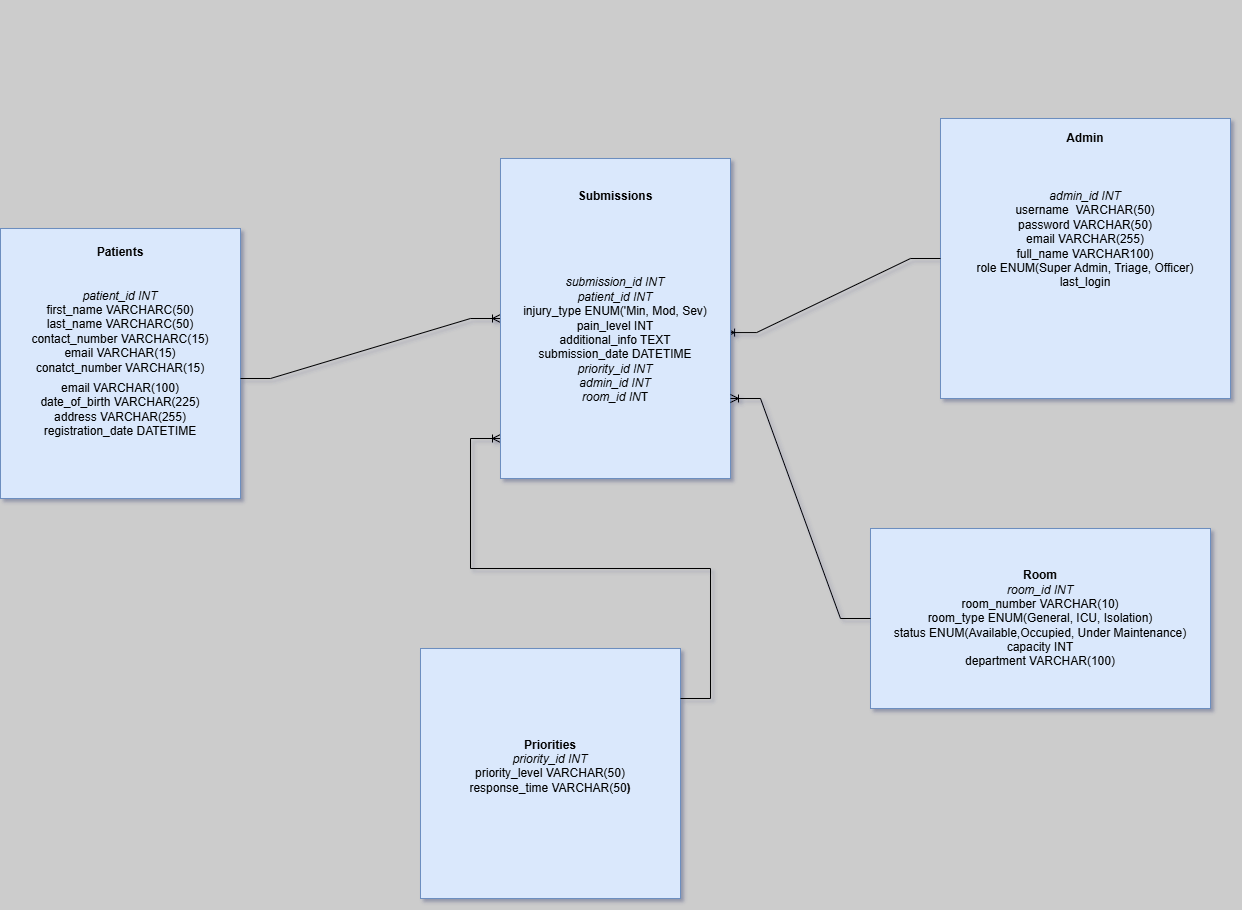

The diagram above was exported from draw.io. Its source (the exported page's mxGraphModel, read from the mxfile embedded in the PNG):
<mxGraphModel dx="2284" dy="1872" grid="1" gridSize="10" guides="1" tooltips="1" connect="1" arrows="1" fold="1" page="1" pageScale="1" pageWidth="850" pageHeight="1100" background="#CCCCCC" math="0" shadow="1">
  <root>
    <mxCell id="0" />
    <mxCell id="1" parent="0" />
    <mxCell id="d6e2-bYPHE5zS79Eonr_-4" value="&lt;div&gt;&lt;b style=&quot;background-color: initial;&quot;&gt;&lt;br&gt;&lt;/b&gt;&lt;/div&gt;&lt;div&gt;&lt;b style=&quot;background-color: initial;&quot;&gt;&lt;br&gt;&lt;/b&gt;&lt;/div&gt;&lt;div&gt;&lt;b style=&quot;background-color: initial;&quot;&gt;&lt;br&gt;&lt;/b&gt;&lt;/div&gt;&lt;div&gt;&lt;b style=&quot;background-color: initial;&quot;&gt;&lt;br&gt;&lt;/b&gt;&lt;/div&gt;&lt;div&gt;&lt;b style=&quot;background-color: initial;&quot;&gt;&lt;br&gt;&lt;/b&gt;&lt;/div&gt;&lt;div&gt;&lt;b style=&quot;background-color: initial;&quot;&gt;&lt;br&gt;&lt;/b&gt;&lt;/div&gt;&lt;div&gt;&lt;b style=&quot;background-color: initial;&quot;&gt;&lt;br&gt;&lt;/b&gt;&lt;/div&gt;&lt;div&gt;&lt;b style=&quot;background-color: initial;&quot;&gt;&lt;br&gt;&lt;/b&gt;&lt;/div&gt;&lt;div&gt;&lt;b style=&quot;background-color: initial;&quot;&gt;&lt;br&gt;&lt;/b&gt;&lt;/div&gt;&lt;div&gt;&lt;b style=&quot;background-color: initial;&quot;&gt;&lt;br&gt;&lt;/b&gt;&lt;/div&gt;&lt;div&gt;&lt;b style=&quot;background-color: initial;&quot;&gt;&lt;br&gt;&lt;/b&gt;&lt;/div&gt;&lt;div&gt;&lt;b style=&quot;background-color: initial;&quot;&gt;&lt;br&gt;&lt;/b&gt;&lt;/div&gt;&lt;div&gt;&lt;b style=&quot;background-color: initial;&quot;&gt;&lt;br&gt;&lt;/b&gt;&lt;/div&gt;&lt;div&gt;&lt;b style=&quot;background-color: initial;&quot;&gt;&lt;br&gt;&lt;/b&gt;&lt;/div&gt;&lt;div&gt;&lt;b style=&quot;background-color: initial;&quot;&gt;&lt;br&gt;&lt;/b&gt;&lt;/div&gt;&lt;div&gt;&lt;b style=&quot;background-color: initial;&quot;&gt;&lt;br&gt;&lt;/b&gt;&lt;/div&gt;&lt;div&gt;&lt;b style=&quot;background-color: initial;&quot;&gt;&lt;br&gt;&lt;/b&gt;&lt;/div&gt;&lt;div&gt;&lt;b style=&quot;background-color: initial;&quot;&gt;Patients&lt;/b&gt;&lt;/div&gt;&lt;div&gt;&lt;b style=&quot;background-color: initial;&quot;&gt;&lt;br&gt;&lt;/b&gt;&lt;/div&gt;&lt;div&gt;&lt;b style=&quot;background-color: initial;&quot;&gt;&lt;br&gt;&lt;/b&gt;&lt;/div&gt;&lt;div&gt;&lt;span style=&quot;background-color: initial;&quot;&gt;&lt;i&gt;patient_id INT&lt;/i&gt;&lt;/span&gt;&lt;/div&gt;&lt;div&gt;&lt;span style=&quot;background-color: initial;&quot;&gt;first_name VARCHARC(50)&lt;/span&gt;&lt;/div&gt;&lt;div&gt;&lt;span style=&quot;background-color: initial;&quot;&gt;last_name VARCHARC(50)&lt;/span&gt;&lt;div&gt;&lt;span style=&quot;background-color: initial;&quot;&gt;contact_number VARCHARC(15)&lt;/span&gt;&lt;/div&gt;&lt;/div&gt;&lt;div&gt;&lt;span style=&quot;background-color: initial;&quot;&gt;email VARCHAR(15)&lt;/span&gt;&lt;/div&gt;&lt;div&gt;&lt;span style=&quot;background-color: initial;&quot;&gt;conatct_number VARCHAR(15)&lt;/span&gt;&lt;/div&gt;&lt;table&gt;&lt;tbody&gt;&lt;tr&gt;&lt;td&gt;&lt;/td&gt;&lt;/tr&gt;&lt;/tbody&gt;&lt;/table&gt;&lt;span style=&quot;background-color: initial;&quot;&gt;email VARCHAR(100)&lt;/span&gt;&lt;div&gt;&lt;span style=&quot;background-color: initial;&quot;&gt;date_of_birth VARCHAR(225)&lt;/span&gt;&lt;/div&gt;&lt;div&gt;&lt;span style=&quot;background-color: initial;&quot;&gt;address VARCHAR(255)&lt;/span&gt;&lt;/div&gt;&lt;div&gt;&lt;span style=&quot;background-color: initial;&quot;&gt;registration_date DATETIME&lt;/span&gt;&lt;/div&gt;&lt;div&gt;&lt;b style=&quot;background-color: initial;&quot;&gt;&lt;br&gt;&lt;/b&gt;&lt;/div&gt;&lt;div&gt;&lt;b style=&quot;background-color: initial;&quot;&gt;&lt;br&gt;&lt;/b&gt;&lt;/div&gt;&lt;div&gt;&lt;b style=&quot;background-color: initial;&quot;&gt;&lt;br&gt;&lt;/b&gt;&lt;/div&gt;&lt;div&gt;&lt;b style=&quot;background-color: initial;&quot;&gt;&lt;br&gt;&lt;/b&gt;&lt;/div&gt;&lt;div&gt;&lt;b style=&quot;background-color: initial;&quot;&gt;&lt;br&gt;&lt;/b&gt;&lt;/div&gt;&lt;div&gt;&lt;b style=&quot;background-color: initial;&quot;&gt;&lt;br&gt;&lt;/b&gt;&lt;/div&gt;&lt;div&gt;&lt;b style=&quot;background-color: initial;&quot;&gt;&lt;br&gt;&lt;/b&gt;&lt;/div&gt;&lt;div&gt;&lt;b style=&quot;background-color: initial;&quot;&gt;&lt;br&gt;&lt;/b&gt;&lt;/div&gt;&lt;div&gt;&lt;b style=&quot;background-color: initial;&quot;&gt;&lt;br&gt;&lt;/b&gt;&lt;/div&gt;&lt;div&gt;&lt;b style=&quot;background-color: initial;&quot;&gt;&lt;br&gt;&lt;/b&gt;&lt;/div&gt;&lt;div&gt;&lt;b style=&quot;background-color: initial;&quot;&gt;&lt;br&gt;&lt;/b&gt;&lt;/div&gt;&lt;div&gt;&lt;b style=&quot;background-color: initial;&quot;&gt;&lt;br&gt;&lt;/b&gt;&lt;/div&gt;&lt;div&gt;&lt;b style=&quot;background-color: initial;&quot;&gt;&lt;br&gt;&lt;/b&gt;&lt;/div&gt;&lt;div&gt;&lt;b style=&quot;background-color: initial;&quot;&gt;&lt;br&gt;&lt;/b&gt;&lt;/div&gt;&lt;div&gt;&lt;b style=&quot;background-color: initial;&quot;&gt;&lt;br&gt;&lt;/b&gt;&lt;/div&gt;&lt;div&gt;&lt;b style=&quot;background-color: initial;&quot;&gt;&lt;br&gt;&lt;/b&gt;&lt;/div&gt;&lt;div&gt;&lt;b style=&quot;background-color: initial;&quot;&gt;&lt;br&gt;&lt;/b&gt;&lt;/div&gt;&lt;div&gt;&lt;b style=&quot;background-color: initial;&quot;&gt;&lt;br&gt;&lt;/b&gt;&lt;/div&gt;&lt;div&gt;&lt;b style=&quot;background-color: initial;&quot;&gt;&lt;br&gt;&lt;/b&gt;&lt;/div&gt;&lt;div&gt;&lt;b style=&quot;background-color: initial;&quot;&gt;&lt;br&gt;&lt;/b&gt;&lt;/div&gt;" style="rounded=0;whiteSpace=wrap;html=1;fillColor=#dae8fc;strokeColor=#6c8ebf;" vertex="1" parent="1">
      <mxGeometry x="-180" y="40" width="240" height="270" as="geometry" />
    </mxCell>
    <mxCell id="d6e2-bYPHE5zS79Eonr_-6" value="&lt;div&gt;&lt;b&gt;&lt;br&gt;&lt;/b&gt;&lt;/div&gt;&lt;b&gt;&lt;div&gt;&lt;b&gt;&lt;br&gt;&lt;/b&gt;&lt;/div&gt;&lt;div&gt;&lt;b&gt;&lt;br&gt;&lt;/b&gt;&lt;/div&gt;&lt;div&gt;&lt;b&gt;&lt;br&gt;&lt;/b&gt;&lt;/div&gt;Admin&lt;/b&gt;&lt;div&gt;&lt;b&gt;&lt;br&gt;&lt;/b&gt;&lt;/div&gt;&lt;div&gt;&lt;b&gt;&lt;br&gt;&lt;/b&gt;&lt;/div&gt;&lt;div&gt;&lt;div&gt;&lt;br&gt;&lt;/div&gt;&lt;div&gt;&lt;i style=&quot;&quot;&gt;admin_id INT&lt;/i&gt;&lt;/div&gt;&lt;div&gt;&lt;span style=&quot;background-color: initial;&quot;&gt;username&amp;nbsp; VARCHAR(50)&lt;/span&gt;&lt;/div&gt;&lt;div&gt;&lt;span style=&quot;background-color: initial;&quot;&gt;password VARCHAR(50)&lt;/span&gt;&lt;/div&gt;&lt;div&gt;&lt;span style=&quot;background-color: initial;&quot;&gt;email VARCHAR(255)&lt;/span&gt;&lt;/div&gt;&lt;div&gt;&lt;span style=&quot;background-color: initial;&quot;&gt;full_name VARCHAR100)&lt;/span&gt;&lt;/div&gt;&lt;div&gt;&lt;span style=&quot;background-color: initial;&quot;&gt;role ENUM(Super Admin, Triage, Officer)&lt;/span&gt;&lt;/div&gt;&lt;div&gt;&lt;span style=&quot;background-color: initial;&quot;&gt;last_login&lt;/span&gt;&lt;/div&gt;&lt;table&gt;&lt;tbody&gt;&lt;tr&gt;&lt;td&gt;&lt;br&gt;&lt;/td&gt;&lt;/tr&gt;&lt;/tbody&gt;&lt;/table&gt;&lt;table&gt;&lt;tbody&gt;&lt;tr&gt;&lt;td&gt;&lt;/td&gt;&lt;/tr&gt;&lt;/tbody&gt;&lt;/table&gt;&lt;table style=&quot;text-align: left;&quot;&gt;&lt;tbody&gt;&lt;tr&gt;&lt;td style=&quot;text-align: left;&quot;&gt;&lt;br&gt;&lt;/td&gt;&lt;/tr&gt;&lt;/tbody&gt;&lt;/table&gt;&lt;table style=&quot;text-align: left;&quot;&gt;&lt;tbody&gt;&lt;tr&gt;&lt;td&gt;&lt;/td&gt;&lt;/tr&gt;&lt;/tbody&gt;&lt;/table&gt;&lt;div&gt;&lt;b&gt;&amp;nbsp;&lt;i&gt;&lt;/i&gt;&lt;/b&gt;&lt;/div&gt;&lt;div&gt;&lt;i&gt;&lt;b&gt;&lt;br&gt;&lt;/b&gt;&lt;/i&gt;&lt;/div&gt;&lt;div&gt;&lt;i&gt;&lt;b&gt;&lt;br&gt;&lt;/b&gt;&lt;/i&gt;&lt;/div&gt;&lt;div&gt;&lt;i&gt;&lt;b&gt;&lt;br&gt;&lt;/b&gt;&lt;/i&gt;&lt;/div&gt;&lt;div&gt;&lt;br&gt;&lt;/div&gt;&lt;/div&gt;&lt;div&gt;&lt;b&gt;&lt;br&gt;&lt;/b&gt;&lt;/div&gt;&lt;div&gt;&lt;b&gt;&lt;br&gt;&lt;/b&gt;&lt;/div&gt;" style="rounded=0;whiteSpace=wrap;html=1;fillColor=#dae8fc;strokeColor=#6c8ebf;" vertex="1" parent="1">
      <mxGeometry x="760" y="-70" width="290" height="280" as="geometry" />
    </mxCell>
    <mxCell id="d6e2-bYPHE5zS79Eonr_-7" value="&lt;font&gt;&lt;b&gt;Priorities&lt;/b&gt;&lt;/font&gt;&lt;div&gt;&lt;font&gt;&lt;i&gt;priority_id INT&lt;/i&gt;&lt;/font&gt;&lt;/div&gt;&lt;div&gt;priority_level VARCHAR(50)&lt;/div&gt;&lt;div&gt;response_time VARCHAR(50&lt;b&gt;)&lt;/b&gt;&lt;/div&gt;&lt;div&gt;&lt;b&gt;&lt;br&gt;&lt;/b&gt;&lt;/div&gt;" style="rounded=0;whiteSpace=wrap;html=1;fillColor=#dae8fc;strokeColor=#6c8ebf;" vertex="1" parent="1">
      <mxGeometry x="240" y="460" width="260" height="250" as="geometry" />
    </mxCell>
    <mxCell id="d6e2-bYPHE5zS79Eonr_-8" value="" style="edgeStyle=entityRelationEdgeStyle;fontSize=12;html=1;endArrow=ERoneToMany;rounded=0;exitX=1;exitY=0.5;exitDx=0;exitDy=0;entryX=0;entryY=0.5;entryDx=0;entryDy=0;" edge="1" parent="1" target="d6e2-bYPHE5zS79Eonr_-5">
      <mxGeometry width="100" height="100" relative="1" as="geometry">
        <mxPoint x="60" y="190" as="sourcePoint" />
        <mxPoint x="290" y="195" as="targetPoint" />
        <Array as="points">
          <mxPoint x="250" y="215" />
          <mxPoint x="220" y="195" />
          <mxPoint x="220" y="185" />
          <mxPoint x="220" y="195" />
          <mxPoint x="240" y="205" />
        </Array>
      </mxGeometry>
    </mxCell>
    <mxCell id="d6e2-bYPHE5zS79Eonr_-13" value="" style="edgeStyle=entityRelationEdgeStyle;fontSize=12;html=1;endArrow=ERoneToMany;rounded=0;entryX=0.5;entryY=1;entryDx=0;entryDy=0;" edge="1" parent="1">
      <mxGeometry width="100" height="100" relative="1" as="geometry">
        <mxPoint x="500" y="510" as="sourcePoint" />
        <mxPoint x="320" y="250" as="targetPoint" />
        <Array as="points">
          <mxPoint x="340" y="380" />
          <mxPoint x="340" y="370" />
          <mxPoint x="300" y="270" />
          <mxPoint x="380" y="310" />
          <mxPoint x="290" y="220" />
          <mxPoint x="290" y="290" />
          <mxPoint x="340" y="290" />
        </Array>
      </mxGeometry>
    </mxCell>
    <mxCell id="d6e2-bYPHE5zS79Eonr_-16" style="edgeStyle=orthogonalEdgeStyle;rounded=0;orthogonalLoop=1;jettySize=auto;html=1;exitX=0.5;exitY=1;exitDx=0;exitDy=0;" edge="1" parent="1" source="d6e2-bYPHE5zS79Eonr_-4" target="d6e2-bYPHE5zS79Eonr_-4">
      <mxGeometry relative="1" as="geometry" />
    </mxCell>
    <mxCell id="d6e2-bYPHE5zS79Eonr_-20" value="" style="edgeStyle=entityRelationEdgeStyle;fontSize=12;html=1;endArrow=ERoneToMany;rounded=0;entryX=0.983;entryY=0.544;entryDx=0;entryDy=0;entryPerimeter=0;" edge="1" parent="1" source="d6e2-bYPHE5zS79Eonr_-6" target="d6e2-bYPHE5zS79Eonr_-5">
      <mxGeometry width="100" height="100" relative="1" as="geometry">
        <mxPoint x="720" y="165" as="sourcePoint" />
        <mxPoint x="670" y="115" as="targetPoint" />
      </mxGeometry>
    </mxCell>
    <mxCell id="d6e2-bYPHE5zS79Eonr_-5" value="&lt;div&gt;&lt;b style=&quot;background-color: initial;&quot;&gt;Submissions&lt;/b&gt;&lt;/div&gt;&lt;div&gt;&lt;b style=&quot;background-color: initial;&quot;&gt;&lt;br&gt;&lt;/b&gt;&lt;/div&gt;&lt;div&gt;&lt;b style=&quot;background-color: initial;&quot;&gt;&lt;br&gt;&lt;/b&gt;&lt;/div&gt;&lt;div&gt;&lt;b style=&quot;background-color: initial;&quot;&gt;&lt;br&gt;&lt;/b&gt;&lt;/div&gt;&lt;div&gt;&lt;b style=&quot;background-color: initial;&quot;&gt;&lt;br&gt;&lt;/b&gt;&lt;/div&gt;&lt;div&gt;&lt;br&gt;&lt;div&gt;&lt;div&gt;&lt;span style=&quot;background-color: initial;&quot;&gt;&lt;i&gt;submission_id INT&lt;/i&gt;&lt;/span&gt;&lt;/div&gt;&lt;div&gt;&lt;span style=&quot;background-color: initial;&quot;&gt;&lt;i&gt;patient_id INT&lt;/i&gt;&lt;/span&gt;&lt;/div&gt;&lt;div&gt;&lt;span style=&quot;background-color: initial;&quot;&gt;injury_type ENUM('Min, Mod, Sev)&lt;/span&gt;&lt;div&gt;pain_level INT&lt;/div&gt;&lt;/div&gt;&lt;div&gt;additional_info TEXT&lt;/div&gt;&lt;div&gt;submission_date DATETIME&lt;table&gt;&lt;tbody&gt;&lt;tr&gt;&lt;/tr&gt;&lt;/tbody&gt;&lt;/table&gt;&lt;/div&gt;&lt;div&gt;&lt;i&gt;priority_id INT&lt;/i&gt;&lt;/div&gt;&lt;/div&gt;&lt;div&gt;&lt;i&gt;admin_id INT&lt;/i&gt;&lt;/div&gt;&lt;div&gt;&lt;i style=&quot;&quot;&gt;room_id IN&lt;/i&gt;T&lt;b&gt;&lt;/b&gt;&lt;/div&gt;&lt;div&gt;&lt;span style=&quot;background-color: initial;&quot;&gt;&lt;b&gt;&lt;br&gt;&lt;/b&gt;&lt;/span&gt;&lt;/div&gt;&lt;div&gt;&lt;b&gt;&lt;br&gt;&lt;/b&gt;&lt;div&gt;&lt;br&gt;&lt;/div&gt;&lt;/div&gt;&lt;/div&gt;" style="rounded=0;whiteSpace=wrap;html=1;fillColor=#dae8fc;strokeColor=#6c8ebf;" vertex="1" parent="1">
      <mxGeometry x="320" y="-30" width="230" height="320" as="geometry" />
    </mxCell>
    <mxCell id="d6e2-bYPHE5zS79Eonr_-21" value="&lt;b&gt;Room&lt;/b&gt;&lt;div&gt;&lt;i&gt;room_id INT&lt;/i&gt;&lt;/div&gt;&lt;div&gt;room_number VARCHAR(10)&lt;/div&gt;&lt;div&gt;room_type ENUM(General, ICU, Isolation)&lt;/div&gt;&lt;div&gt;status ENUM(Available,Occupied, Under Maintenance)&lt;/div&gt;&lt;div&gt;capacity INT&lt;/div&gt;&lt;div&gt;department VARCHAR(100)&lt;/div&gt;" style="rounded=0;whiteSpace=wrap;html=1;fillColor=#dae8fc;strokeColor=#6c8ebf;" vertex="1" parent="1">
      <mxGeometry x="690" y="340" width="340" height="180" as="geometry" />
    </mxCell>
    <mxCell id="d6e2-bYPHE5zS79Eonr_-22" value="" style="edgeStyle=entityRelationEdgeStyle;fontSize=12;html=1;endArrow=ERoneToMany;rounded=0;entryX=1;entryY=0.75;entryDx=0;entryDy=0;" edge="1" parent="1" source="d6e2-bYPHE5zS79Eonr_-21" target="d6e2-bYPHE5zS79Eonr_-5">
      <mxGeometry width="100" height="100" relative="1" as="geometry">
        <mxPoint x="768.02" y="362.80000000000007" as="sourcePoint" />
        <mxPoint x="620" y="249.99999999999986" as="targetPoint" />
      </mxGeometry>
    </mxCell>
  </root>
</mxGraphModel>